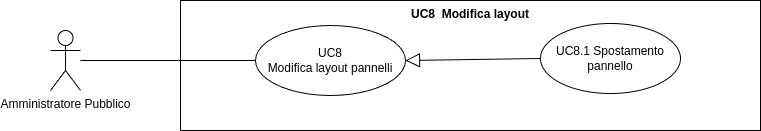

The diagram above was exported from draw.io. Its source (the exported page's mxGraphModel, read from the mxfile embedded in the PNG):
<mxGraphModel dx="21434" dy="754" grid="1" gridSize="10" guides="1" tooltips="1" connect="1" arrows="1" fold="1" page="1" pageScale="1" pageWidth="20000" pageHeight="20000" math="0" shadow="0">
  <root>
    <mxCell id="0" />
    <mxCell id="1" parent="0" />
    <mxCell id="2" value="Amministratore Pubblico" style="shape=umlActor;verticalLabelPosition=bottom;verticalAlign=top;html=1;outlineConnect=0;" vertex="1" parent="1">
      <mxGeometry x="-12900" y="120" width="30" height="60" as="geometry" />
    </mxCell>
    <mxCell id="3" value="UC8&amp;nbsp; Modifica layout" style="shape=rect;html=1;verticalAlign=top;fontStyle=1;whiteSpace=wrap;align=center;" vertex="1" parent="1">
      <mxGeometry x="-12770" y="90" width="580" height="130" as="geometry" />
    </mxCell>
    <mxCell id="4" value="UC8&lt;br&gt;Modifica layout pannelli" style="ellipse;whiteSpace=wrap;html=1;" vertex="1" parent="1">
      <mxGeometry x="-12695" y="115" width="150" height="70" as="geometry" />
    </mxCell>
    <mxCell id="5" value="" style="edgeStyle=none;html=1;endArrow=none;verticalAlign=bottom;rounded=0;" edge="1" source="2" target="4" parent="1">
      <mxGeometry width="160" relative="1" as="geometry">
        <mxPoint x="-12820" y="195" as="sourcePoint" />
        <mxPoint x="-12660" y="195" as="targetPoint" />
      </mxGeometry>
    </mxCell>
    <mxCell id="6" value="" style="edgeStyle=none;html=1;endArrow=block;endFill=0;endSize=12;verticalAlign=bottom;rounded=0;exitX=0;exitY=0.5;exitDx=0;exitDy=0;entryX=1;entryY=0.5;entryDx=0;entryDy=0;" edge="1" source="7" target="4" parent="1">
      <mxGeometry width="160" relative="1" as="geometry">
        <mxPoint x="-12645" y="59.999230769230834" as="sourcePoint" />
        <mxPoint x="-12420" y="72.98" as="targetPoint" />
      </mxGeometry>
    </mxCell>
    <mxCell id="7" value="UC8.1 Spostamento pannello" style="ellipse;whiteSpace=wrap;html=1;" vertex="1" parent="1">
      <mxGeometry x="-12410" y="113" width="140" height="70" as="geometry" />
    </mxCell>
  </root>
</mxGraphModel>